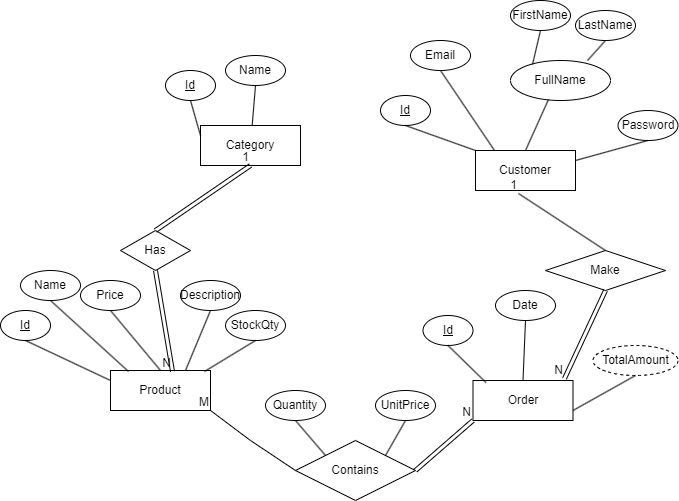

The diagram above was exported from draw.io. Its source (the exported page's mxGraphModel, read from the mxfile embedded in the PNG):
<mxGraphModel dx="1426" dy="785" grid="1" gridSize="10" guides="1" tooltips="1" connect="1" arrows="1" fold="1" page="1" pageScale="1" pageWidth="850" pageHeight="1100" math="0" shadow="0">
  <root>
    <mxCell id="0" />
    <mxCell id="1" parent="0" />
    <mxCell id="XNjon0dhLkoR9EAS9Bap-1" value="Category" style="whiteSpace=wrap;html=1;align=center;" parent="1" vertex="1">
      <mxGeometry x="280" y="385" width="100" height="40" as="geometry" />
    </mxCell>
    <mxCell id="XNjon0dhLkoR9EAS9Bap-2" value="Product" style="whiteSpace=wrap;html=1;align=center;" parent="1" vertex="1">
      <mxGeometry x="190" y="630" width="100" height="40" as="geometry" />
    </mxCell>
    <mxCell id="XNjon0dhLkoR9EAS9Bap-3" value="Customer" style="whiteSpace=wrap;html=1;align=center;" parent="1" vertex="1">
      <mxGeometry x="555" y="410" width="100" height="40" as="geometry" />
    </mxCell>
    <mxCell id="XNjon0dhLkoR9EAS9Bap-4" value="Order" style="whiteSpace=wrap;html=1;align=center;" parent="1" vertex="1">
      <mxGeometry x="552.5" y="640" width="100" height="40" as="geometry" />
    </mxCell>
    <mxCell id="XNjon0dhLkoR9EAS9Bap-6" value="Id" style="ellipse;whiteSpace=wrap;html=1;align=center;fontStyle=4;" parent="1" vertex="1">
      <mxGeometry x="245" y="330" width="50" height="30" as="geometry" />
    </mxCell>
    <mxCell id="XNjon0dhLkoR9EAS9Bap-7" value="Name" style="ellipse;whiteSpace=wrap;html=1;align=center;" parent="1" vertex="1">
      <mxGeometry x="305" y="315" width="60" height="30" as="geometry" />
    </mxCell>
    <mxCell id="XNjon0dhLkoR9EAS9Bap-11" value="" style="endArrow=none;html=1;rounded=0;entryX=0.5;entryY=1;entryDx=0;entryDy=0;exitX=0;exitY=0.25;exitDx=0;exitDy=0;" parent="1" source="XNjon0dhLkoR9EAS9Bap-1" target="XNjon0dhLkoR9EAS9Bap-6" edge="1">
      <mxGeometry width="50" height="50" relative="1" as="geometry">
        <mxPoint x="480" y="605" as="sourcePoint" />
        <mxPoint x="530" y="555" as="targetPoint" />
      </mxGeometry>
    </mxCell>
    <mxCell id="XNjon0dhLkoR9EAS9Bap-12" value="" style="endArrow=none;html=1;rounded=0;entryX=0.5;entryY=1;entryDx=0;entryDy=0;" parent="1" source="XNjon0dhLkoR9EAS9Bap-1" target="XNjon0dhLkoR9EAS9Bap-7" edge="1">
      <mxGeometry width="50" height="50" relative="1" as="geometry">
        <mxPoint x="480" y="605" as="sourcePoint" />
        <mxPoint x="530" y="555" as="targetPoint" />
      </mxGeometry>
    </mxCell>
    <mxCell id="XNjon0dhLkoR9EAS9Bap-13" value="Id" style="ellipse;whiteSpace=wrap;html=1;align=center;fontStyle=4;" parent="1" vertex="1">
      <mxGeometry x="80" y="570" width="50" height="30" as="geometry" />
    </mxCell>
    <mxCell id="XNjon0dhLkoR9EAS9Bap-14" value="Name" style="ellipse;whiteSpace=wrap;html=1;align=center;" parent="1" vertex="1">
      <mxGeometry x="100" y="530" width="60" height="30" as="geometry" />
    </mxCell>
    <mxCell id="XNjon0dhLkoR9EAS9Bap-15" value="" style="endArrow=none;html=1;rounded=0;entryX=0.5;entryY=1;entryDx=0;entryDy=0;exitX=0;exitY=0.25;exitDx=0;exitDy=0;" parent="1" source="XNjon0dhLkoR9EAS9Bap-2" target="XNjon0dhLkoR9EAS9Bap-13" edge="1">
      <mxGeometry width="50" height="50" relative="1" as="geometry">
        <mxPoint x="125" y="580" as="sourcePoint" />
        <mxPoint x="375" y="760" as="targetPoint" />
      </mxGeometry>
    </mxCell>
    <mxCell id="XNjon0dhLkoR9EAS9Bap-16" value="" style="endArrow=none;html=1;rounded=0;entryX=0.5;entryY=1;entryDx=0;entryDy=0;exitX=0.18;exitY=0.025;exitDx=0;exitDy=0;exitPerimeter=0;" parent="1" source="XNjon0dhLkoR9EAS9Bap-2" target="XNjon0dhLkoR9EAS9Bap-14" edge="1">
      <mxGeometry width="50" height="50" relative="1" as="geometry">
        <mxPoint x="278" y="620" as="sourcePoint" />
        <mxPoint x="475" y="810" as="targetPoint" />
      </mxGeometry>
    </mxCell>
    <mxCell id="XNjon0dhLkoR9EAS9Bap-17" value="Description" style="ellipse;whiteSpace=wrap;html=1;align=center;" parent="1" vertex="1">
      <mxGeometry x="260" y="540" width="60" height="30" as="geometry" />
    </mxCell>
    <mxCell id="XNjon0dhLkoR9EAS9Bap-18" value="" style="endArrow=none;html=1;rounded=0;entryX=0.5;entryY=1;entryDx=0;entryDy=0;exitX=0.75;exitY=0;exitDx=0;exitDy=0;" parent="1" source="XNjon0dhLkoR9EAS9Bap-2" target="XNjon0dhLkoR9EAS9Bap-17" edge="1">
      <mxGeometry width="50" height="50" relative="1" as="geometry">
        <mxPoint x="448" y="670" as="sourcePoint" />
        <mxPoint x="645" y="860" as="targetPoint" />
      </mxGeometry>
    </mxCell>
    <mxCell id="XNjon0dhLkoR9EAS9Bap-19" value="Price" style="ellipse;whiteSpace=wrap;html=1;align=center;" parent="1" vertex="1">
      <mxGeometry x="160" y="540" width="60" height="30" as="geometry" />
    </mxCell>
    <mxCell id="XNjon0dhLkoR9EAS9Bap-20" value="" style="endArrow=none;html=1;rounded=0;entryX=0.5;entryY=1;entryDx=0;entryDy=0;exitX=0.5;exitY=0;exitDx=0;exitDy=0;" parent="1" source="XNjon0dhLkoR9EAS9Bap-2" target="XNjon0dhLkoR9EAS9Bap-19" edge="1">
      <mxGeometry width="50" height="50" relative="1" as="geometry">
        <mxPoint x="388" y="700" as="sourcePoint" />
        <mxPoint x="585" y="890" as="targetPoint" />
      </mxGeometry>
    </mxCell>
    <mxCell id="XNjon0dhLkoR9EAS9Bap-21" value="StockQty" style="ellipse;whiteSpace=wrap;html=1;align=center;" parent="1" vertex="1">
      <mxGeometry x="305" y="570" width="60" height="30" as="geometry" />
    </mxCell>
    <mxCell id="XNjon0dhLkoR9EAS9Bap-22" value="" style="endArrow=none;html=1;rounded=0;entryX=0.5;entryY=1;entryDx=0;entryDy=0;exitX=0.94;exitY=0.025;exitDx=0;exitDy=0;exitPerimeter=0;" parent="1" source="XNjon0dhLkoR9EAS9Bap-2" target="XNjon0dhLkoR9EAS9Bap-21" edge="1">
      <mxGeometry width="50" height="50" relative="1" as="geometry">
        <mxPoint x="355" y="620" as="sourcePoint" />
        <mxPoint x="305" y="590" as="targetPoint" />
      </mxGeometry>
    </mxCell>
    <mxCell id="XNjon0dhLkoR9EAS9Bap-23" value="FullName" style="ellipse;whiteSpace=wrap;html=1;align=center;" parent="1" vertex="1">
      <mxGeometry x="590" y="320" width="100" height="40" as="geometry" />
    </mxCell>
    <mxCell id="XNjon0dhLkoR9EAS9Bap-24" value="FirstName" style="ellipse;whiteSpace=wrap;html=1;align=center;" parent="1" vertex="1">
      <mxGeometry x="590" y="260" width="60" height="30" as="geometry" />
    </mxCell>
    <mxCell id="XNjon0dhLkoR9EAS9Bap-25" value="" style="endArrow=none;html=1;rounded=0;entryX=0.5;entryY=1;entryDx=0;entryDy=0;exitX=0.22;exitY=0.1;exitDx=0;exitDy=0;exitPerimeter=0;" parent="1" source="XNjon0dhLkoR9EAS9Bap-23" target="XNjon0dhLkoR9EAS9Bap-24" edge="1">
      <mxGeometry width="50" height="50" relative="1" as="geometry">
        <mxPoint x="410" y="360" as="sourcePoint" />
        <mxPoint x="805" y="590" as="targetPoint" />
      </mxGeometry>
    </mxCell>
    <mxCell id="XNjon0dhLkoR9EAS9Bap-26" value="LastName" style="ellipse;whiteSpace=wrap;html=1;align=center;" parent="1" vertex="1">
      <mxGeometry x="655" y="270" width="60" height="30" as="geometry" />
    </mxCell>
    <mxCell id="XNjon0dhLkoR9EAS9Bap-27" value="" style="endArrow=none;html=1;rounded=0;entryX=0.5;entryY=1;entryDx=0;entryDy=0;exitX=0.77;exitY=0;exitDx=0;exitDy=0;exitPerimeter=0;" parent="1" source="XNjon0dhLkoR9EAS9Bap-23" target="XNjon0dhLkoR9EAS9Bap-26" edge="1">
      <mxGeometry width="50" height="50" relative="1" as="geometry">
        <mxPoint x="429" y="361" as="sourcePoint" />
        <mxPoint x="875" y="610" as="targetPoint" />
      </mxGeometry>
    </mxCell>
    <mxCell id="XNjon0dhLkoR9EAS9Bap-29" value="" style="endArrow=none;html=1;rounded=0;entryX=0.38;entryY=0.975;entryDx=0;entryDy=0;entryPerimeter=0;exitX=0.5;exitY=0;exitDx=0;exitDy=0;" parent="1" source="XNjon0dhLkoR9EAS9Bap-3" target="XNjon0dhLkoR9EAS9Bap-23" edge="1">
      <mxGeometry width="50" height="50" relative="1" as="geometry">
        <mxPoint x="275" y="590" as="sourcePoint" />
        <mxPoint x="325" y="540" as="targetPoint" />
      </mxGeometry>
    </mxCell>
    <mxCell id="XNjon0dhLkoR9EAS9Bap-30" value="Id" style="ellipse;whiteSpace=wrap;html=1;align=center;fontStyle=4;" parent="1" vertex="1">
      <mxGeometry x="460" y="355" width="50" height="30" as="geometry" />
    </mxCell>
    <mxCell id="XNjon0dhLkoR9EAS9Bap-31" value="Email" style="ellipse;whiteSpace=wrap;html=1;align=center;" parent="1" vertex="1">
      <mxGeometry x="490" y="300" width="60" height="30" as="geometry" />
    </mxCell>
    <mxCell id="XNjon0dhLkoR9EAS9Bap-32" value="" style="endArrow=none;html=1;rounded=0;entryX=0.5;entryY=1;entryDx=0;entryDy=0;exitX=0;exitY=0;exitDx=0;exitDy=0;" parent="1" source="XNjon0dhLkoR9EAS9Bap-3" target="XNjon0dhLkoR9EAS9Bap-30" edge="1">
      <mxGeometry width="50" height="50" relative="1" as="geometry">
        <mxPoint x="370" y="570" as="sourcePoint" />
        <mxPoint x="570" y="690" as="targetPoint" />
      </mxGeometry>
    </mxCell>
    <mxCell id="XNjon0dhLkoR9EAS9Bap-33" value="" style="endArrow=none;html=1;rounded=0;entryX=0.5;entryY=1;entryDx=0;entryDy=0;exitX=0.19;exitY=0;exitDx=0;exitDy=0;exitPerimeter=0;" parent="1" source="XNjon0dhLkoR9EAS9Bap-3" target="XNjon0dhLkoR9EAS9Bap-31" edge="1">
      <mxGeometry width="50" height="50" relative="1" as="geometry">
        <mxPoint x="388" y="561" as="sourcePoint" />
        <mxPoint x="670" y="740" as="targetPoint" />
      </mxGeometry>
    </mxCell>
    <mxCell id="XNjon0dhLkoR9EAS9Bap-34" value="Password" style="ellipse;whiteSpace=wrap;html=1;align=center;" parent="1" vertex="1">
      <mxGeometry x="697.5" y="370" width="60" height="30" as="geometry" />
    </mxCell>
    <mxCell id="XNjon0dhLkoR9EAS9Bap-35" value="" style="endArrow=none;html=1;rounded=0;entryX=0.5;entryY=1;entryDx=0;entryDy=0;exitX=1;exitY=0.25;exitDx=0;exitDy=0;" parent="1" source="XNjon0dhLkoR9EAS9Bap-3" target="XNjon0dhLkoR9EAS9Bap-34" edge="1">
      <mxGeometry width="50" height="50" relative="1" as="geometry">
        <mxPoint x="483" y="551" as="sourcePoint" />
        <mxPoint x="765" y="730" as="targetPoint" />
      </mxGeometry>
    </mxCell>
    <mxCell id="XNjon0dhLkoR9EAS9Bap-38" value="Id" style="ellipse;whiteSpace=wrap;html=1;align=center;fontStyle=4;" parent="1" vertex="1">
      <mxGeometry x="502.5" y="575" width="50" height="30" as="geometry" />
    </mxCell>
    <mxCell id="XNjon0dhLkoR9EAS9Bap-39" value="" style="endArrow=none;html=1;rounded=0;entryX=0.5;entryY=1;entryDx=0;entryDy=0;exitX=0.13;exitY=0.05;exitDx=0;exitDy=0;exitPerimeter=0;" parent="1" source="XNjon0dhLkoR9EAS9Bap-4" target="XNjon0dhLkoR9EAS9Bap-38" edge="1">
      <mxGeometry width="50" height="50" relative="1" as="geometry">
        <mxPoint x="612.5" y="630" as="sourcePoint" />
        <mxPoint x="862.5" y="810" as="targetPoint" />
      </mxGeometry>
    </mxCell>
    <mxCell id="XNjon0dhLkoR9EAS9Bap-41" value="Date" style="ellipse;whiteSpace=wrap;html=1;align=center;" parent="1" vertex="1">
      <mxGeometry x="575" y="550" width="60" height="30" as="geometry" />
    </mxCell>
    <mxCell id="XNjon0dhLkoR9EAS9Bap-42" value="" style="endArrow=none;html=1;rounded=0;entryX=0.5;entryY=1;entryDx=0;entryDy=0;exitX=0.5;exitY=0;exitDx=0;exitDy=0;" parent="1" source="XNjon0dhLkoR9EAS9Bap-4" target="XNjon0dhLkoR9EAS9Bap-41" edge="1">
      <mxGeometry width="50" height="50" relative="1" as="geometry">
        <mxPoint x="625.5" y="590" as="sourcePoint" />
        <mxPoint x="822.5" y="780" as="targetPoint" />
      </mxGeometry>
    </mxCell>
    <mxCell id="XNjon0dhLkoR9EAS9Bap-43" value="TotalAmount" style="ellipse;whiteSpace=wrap;html=1;align=center;dashed=1;" parent="1" vertex="1">
      <mxGeometry x="672.5" y="605" width="85" height="30" as="geometry" />
    </mxCell>
    <mxCell id="XNjon0dhLkoR9EAS9Bap-44" value="" style="endArrow=none;html=1;rounded=0;entryX=0.5;entryY=1;entryDx=0;entryDy=0;exitX=1;exitY=0.75;exitDx=0;exitDy=0;" parent="1" source="XNjon0dhLkoR9EAS9Bap-4" target="XNjon0dhLkoR9EAS9Bap-43" edge="1">
      <mxGeometry width="50" height="50" relative="1" as="geometry">
        <mxPoint x="627.5" y="636" as="sourcePoint" />
        <mxPoint x="903.5" y="670" as="targetPoint" />
      </mxGeometry>
    </mxCell>
    <mxCell id="XNjon0dhLkoR9EAS9Bap-46" value="Has" style="shape=rhombus;perimeter=rhombusPerimeter;whiteSpace=wrap;html=1;align=center;" parent="1" vertex="1">
      <mxGeometry x="200" y="490" width="70" height="40" as="geometry" />
    </mxCell>
    <mxCell id="XNjon0dhLkoR9EAS9Bap-49" value="" style="shape=link;html=1;rounded=0;exitX=0.5;exitY=1;exitDx=0;exitDy=0;entryX=0.62;entryY=0.025;entryDx=0;entryDy=0;entryPerimeter=0;" parent="1" source="XNjon0dhLkoR9EAS9Bap-46" target="XNjon0dhLkoR9EAS9Bap-2" edge="1">
      <mxGeometry relative="1" as="geometry">
        <mxPoint x="255" y="520" as="sourcePoint" />
        <mxPoint x="540" y="560" as="targetPoint" />
      </mxGeometry>
    </mxCell>
    <mxCell id="XNjon0dhLkoR9EAS9Bap-50" value="N" style="resizable=0;html=1;whiteSpace=wrap;align=right;verticalAlign=bottom;" parent="XNjon0dhLkoR9EAS9Bap-49" connectable="0" vertex="1">
      <mxGeometry x="1" relative="1" as="geometry" />
    </mxCell>
    <mxCell id="XNjon0dhLkoR9EAS9Bap-55" value="" style="shape=link;html=1;rounded=0;entryX=0.5;entryY=1;entryDx=0;entryDy=0;exitX=0.5;exitY=0;exitDx=0;exitDy=0;" parent="1" source="XNjon0dhLkoR9EAS9Bap-46" target="XNjon0dhLkoR9EAS9Bap-1" edge="1">
      <mxGeometry relative="1" as="geometry">
        <mxPoint x="355" y="550" as="sourcePoint" />
        <mxPoint x="515" y="550" as="targetPoint" />
      </mxGeometry>
    </mxCell>
    <mxCell id="XNjon0dhLkoR9EAS9Bap-56" value="1" style="resizable=0;html=1;whiteSpace=wrap;align=right;verticalAlign=bottom;" parent="XNjon0dhLkoR9EAS9Bap-55" connectable="0" vertex="1">
      <mxGeometry x="1" relative="1" as="geometry" />
    </mxCell>
    <mxCell id="XNjon0dhLkoR9EAS9Bap-57" value="Make" style="shape=rhombus;perimeter=rhombusPerimeter;whiteSpace=wrap;html=1;align=center;" parent="1" vertex="1">
      <mxGeometry x="625" y="510" width="120" height="40" as="geometry" />
    </mxCell>
    <mxCell id="XNjon0dhLkoR9EAS9Bap-58" value="" style="shape=link;html=1;rounded=0;entryX=0.915;entryY=-0.05;entryDx=0;entryDy=0;entryPerimeter=0;exitX=0.5;exitY=1;exitDx=0;exitDy=0;" parent="1" source="XNjon0dhLkoR9EAS9Bap-57" target="XNjon0dhLkoR9EAS9Bap-4" edge="1">
      <mxGeometry relative="1" as="geometry">
        <mxPoint x="355" y="550" as="sourcePoint" />
        <mxPoint x="515" y="550" as="targetPoint" />
      </mxGeometry>
    </mxCell>
    <mxCell id="XNjon0dhLkoR9EAS9Bap-59" value="N" style="resizable=0;html=1;whiteSpace=wrap;align=right;verticalAlign=bottom;" parent="XNjon0dhLkoR9EAS9Bap-58" connectable="0" vertex="1">
      <mxGeometry x="1" relative="1" as="geometry" />
    </mxCell>
    <mxCell id="XNjon0dhLkoR9EAS9Bap-60" value="" style="endArrow=none;html=1;rounded=0;exitX=0.5;exitY=0;exitDx=0;exitDy=0;entryX=0.43;entryY=1.075;entryDx=0;entryDy=0;entryPerimeter=0;" parent="1" source="XNjon0dhLkoR9EAS9Bap-57" target="XNjon0dhLkoR9EAS9Bap-3" edge="1">
      <mxGeometry relative="1" as="geometry">
        <mxPoint x="355" y="550" as="sourcePoint" />
        <mxPoint x="515" y="480" as="targetPoint" />
      </mxGeometry>
    </mxCell>
    <mxCell id="XNjon0dhLkoR9EAS9Bap-61" value="1" style="resizable=0;html=1;whiteSpace=wrap;align=right;verticalAlign=bottom;" parent="XNjon0dhLkoR9EAS9Bap-60" connectable="0" vertex="1">
      <mxGeometry x="1" relative="1" as="geometry" />
    </mxCell>
    <mxCell id="XNjon0dhLkoR9EAS9Bap-62" value="Contains" style="shape=rhombus;perimeter=rhombusPerimeter;whiteSpace=wrap;html=1;align=center;" parent="1" vertex="1">
      <mxGeometry x="375" y="700" width="120" height="60" as="geometry" />
    </mxCell>
    <mxCell id="XNjon0dhLkoR9EAS9Bap-67" value="Quantity" style="ellipse;whiteSpace=wrap;html=1;align=center;" parent="1" vertex="1">
      <mxGeometry x="345" y="650" width="60" height="30" as="geometry" />
    </mxCell>
    <mxCell id="XNjon0dhLkoR9EAS9Bap-68" value="" style="endArrow=none;html=1;rounded=0;entryX=0.5;entryY=1;entryDx=0;entryDy=0;exitX=0;exitY=0;exitDx=0;exitDy=0;" parent="1" source="XNjon0dhLkoR9EAS9Bap-62" target="XNjon0dhLkoR9EAS9Bap-67" edge="1">
      <mxGeometry width="50" height="50" relative="1" as="geometry">
        <mxPoint x="258" y="870" as="sourcePoint" />
        <mxPoint x="455" y="1060" as="targetPoint" />
      </mxGeometry>
    </mxCell>
    <mxCell id="XNjon0dhLkoR9EAS9Bap-69" value="UnitPrice" style="ellipse;whiteSpace=wrap;html=1;align=center;" parent="1" vertex="1">
      <mxGeometry x="455" y="650" width="60" height="30" as="geometry" />
    </mxCell>
    <mxCell id="XNjon0dhLkoR9EAS9Bap-70" value="" style="endArrow=none;html=1;rounded=0;entryX=0.5;entryY=1;entryDx=0;entryDy=0;exitX=1;exitY=0;exitDx=0;exitDy=0;" parent="1" source="XNjon0dhLkoR9EAS9Bap-62" target="XNjon0dhLkoR9EAS9Bap-69" edge="1">
      <mxGeometry width="50" height="50" relative="1" as="geometry">
        <mxPoint x="458" y="920" as="sourcePoint" />
        <mxPoint x="655" y="1110" as="targetPoint" />
      </mxGeometry>
    </mxCell>
    <mxCell id="XNjon0dhLkoR9EAS9Bap-71" value="" style="shape=link;html=1;rounded=0;exitX=1;exitY=0.5;exitDx=0;exitDy=0;entryX=0;entryY=1;entryDx=0;entryDy=0;" parent="1" source="XNjon0dhLkoR9EAS9Bap-62" target="XNjon0dhLkoR9EAS9Bap-4" edge="1">
      <mxGeometry relative="1" as="geometry">
        <mxPoint x="355" y="550" as="sourcePoint" />
        <mxPoint x="515" y="550" as="targetPoint" />
      </mxGeometry>
    </mxCell>
    <mxCell id="XNjon0dhLkoR9EAS9Bap-72" value="N" style="resizable=0;html=1;whiteSpace=wrap;align=right;verticalAlign=bottom;" parent="XNjon0dhLkoR9EAS9Bap-71" connectable="0" vertex="1">
      <mxGeometry x="1" relative="1" as="geometry" />
    </mxCell>
    <mxCell id="XNjon0dhLkoR9EAS9Bap-73" value="" style="html=1;rounded=0;exitX=0;exitY=0.5;exitDx=0;exitDy=0;entryX=1;entryY=1;entryDx=0;entryDy=0;endArrow=none;startFill=0;" parent="1" source="XNjon0dhLkoR9EAS9Bap-62" target="XNjon0dhLkoR9EAS9Bap-2" edge="1">
      <mxGeometry relative="1" as="geometry">
        <mxPoint x="355" y="550" as="sourcePoint" />
        <mxPoint x="285" y="760" as="targetPoint" />
        <Array as="points">
          <mxPoint x="330" y="700" />
        </Array>
      </mxGeometry>
    </mxCell>
    <mxCell id="XNjon0dhLkoR9EAS9Bap-74" value="M" style="resizable=0;html=1;whiteSpace=wrap;align=right;verticalAlign=bottom;" parent="XNjon0dhLkoR9EAS9Bap-73" connectable="0" vertex="1">
      <mxGeometry x="1" relative="1" as="geometry" />
    </mxCell>
  </root>
</mxGraphModel>